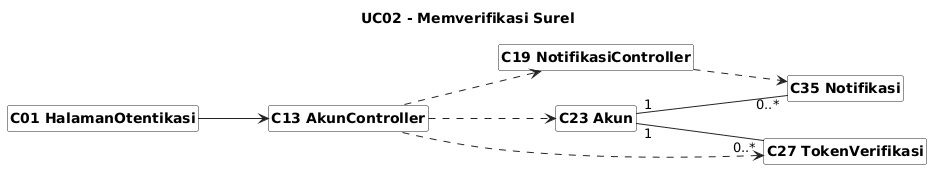

The diagram above was rendered by PlantUML. Its source (embedded in the PNG):
@startuml
skinparam shadowing false
skinparam classAttributeIconSize 0
skinparam classBackgroundColor #FFFFFF
skinparam classBorderColor #222222
skinparam arrowColor #222222
skinparam packageBorderColor #888888
skinparam defaultFontName Arial
skinparam classFontStyle bold
skinparam stereotypeFontSize 10
hide circle
hide members
hide stereotype
left to right direction

skinparam nodesep 35
skinparam ranksep 70
title UC02 - Memverifikasi Surel
class "C01 HalamanOtentikasi" as C01
class "C13 AkunController" as C13
class "C19 NotifikasiController" as C19
class "C23 Akun" as C23
class "C27 TokenVerifikasi" as C27
class "C35 Notifikasi" as C35
C01 --> C13
C13 ..> C23
C13 ..> C27
C13 ..> C19
C19 ..> C35
C23 "1" -- "0..*" C27
C23 "1" -- "0..*" C35
@enduml